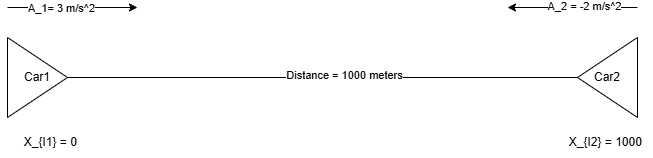

The diagram above was exported from draw.io. Its source (the exported page's mxGraphModel, read from the mxfile embedded in the PNG):
<mxGraphModel dx="1867" dy="1092" grid="1" gridSize="10" guides="1" tooltips="1" connect="1" arrows="1" fold="1" page="1" pageScale="1" pageWidth="850" pageHeight="1100" math="0" shadow="0">
  <root>
    <mxCell id="0" />
    <mxCell id="1" parent="0" />
    <mxCell id="n-8aU-dP6o-TNiw0pQ_q-1" parent="1" style="triangle;whiteSpace=wrap;html=1;" value="Car1" vertex="1">
      <mxGeometry height="80" width="60" x="50" y="350" as="geometry" />
    </mxCell>
    <mxCell id="n-8aU-dP6o-TNiw0pQ_q-2" parent="1" style="triangle;whiteSpace=wrap;html=1;rotation=-180;" value="" vertex="1">
      <mxGeometry height="80" width="60" x="620" y="350" as="geometry" />
    </mxCell>
    <mxCell id="n-8aU-dP6o-TNiw0pQ_q-3" parent="1" style="text;html=1;whiteSpace=wrap;strokeColor=none;fillColor=none;align=center;verticalAlign=middle;rounded=0;" value="Car2" vertex="1">
      <mxGeometry height="30" width="60" x="620" y="375" as="geometry" />
    </mxCell>
    <mxCell id="n-8aU-dP6o-TNiw0pQ_q-4" edge="1" parent="1" source="n-8aU-dP6o-TNiw0pQ_q-1" style="endArrow=none;html=1;rounded=0;exitX=1;exitY=0.5;exitDx=0;exitDy=0;entryX=0;entryY=0.5;entryDx=0;entryDy=0;" target="n-8aU-dP6o-TNiw0pQ_q-3" value="">
      <mxGeometry height="50" relative="1" width="50" as="geometry">
        <mxPoint x="400" y="580" as="sourcePoint" />
        <mxPoint x="450" y="530" as="targetPoint" />
      </mxGeometry>
    </mxCell>
    <mxCell id="n-8aU-dP6o-TNiw0pQ_q-5" connectable="0" parent="n-8aU-dP6o-TNiw0pQ_q-4" style="edgeLabel;html=1;align=center;verticalAlign=middle;resizable=0;points=[];" value="Distance = 1000 meters" vertex="1">
      <mxGeometry relative="1" x="0.0848" y="2" as="geometry">
        <mxPoint as="offset" />
      </mxGeometry>
    </mxCell>
    <mxCell id="n-8aU-dP6o-TNiw0pQ_q-6" edge="1" parent="1" style="endArrow=classic;html=1;rounded=0;" value="">
      <mxGeometry height="50" relative="1" width="50" as="geometry">
        <mxPoint x="680" y="320" as="sourcePoint" />
        <mxPoint x="550" y="320" as="targetPoint" />
      </mxGeometry>
    </mxCell>
    <mxCell id="n-8aU-dP6o-TNiw0pQ_q-7" connectable="0" parent="n-8aU-dP6o-TNiw0pQ_q-6" style="edgeLabel;html=1;align=center;verticalAlign=middle;resizable=0;points=[];" value="A_2 = -2 m/s^2" vertex="1">
      <mxGeometry relative="1" x="-0.1797" y="-1" as="geometry">
        <mxPoint as="offset" />
      </mxGeometry>
    </mxCell>
    <mxCell id="n-8aU-dP6o-TNiw0pQ_q-8" edge="1" parent="1" style="endArrow=classic;html=1;rounded=0;" value="">
      <mxGeometry height="50" relative="1" width="50" as="geometry">
        <mxPoint x="50" y="320" as="sourcePoint" />
        <mxPoint x="180" y="320" as="targetPoint" />
      </mxGeometry>
    </mxCell>
    <mxCell id="n-8aU-dP6o-TNiw0pQ_q-9" connectable="0" parent="n-8aU-dP6o-TNiw0pQ_q-8" style="edgeLabel;html=1;align=center;verticalAlign=middle;resizable=0;points=[];" value="A_1= 3 m/s^2" vertex="1">
      <mxGeometry relative="1" x="-0.1797" y="-1" as="geometry">
        <mxPoint as="offset" />
      </mxGeometry>
    </mxCell>
    <mxCell id="n-8aU-dP6o-TNiw0pQ_q-10" parent="1" style="text;html=1;whiteSpace=wrap;strokeColor=none;fillColor=none;align=center;verticalAlign=middle;rounded=0;" value="X_{I2} = 1000&amp;nbsp;" vertex="1">
      <mxGeometry height="30" width="90" x="605" y="440" as="geometry" />
    </mxCell>
    <mxCell id="n-8aU-dP6o-TNiw0pQ_q-11" parent="1" style="text;html=1;whiteSpace=wrap;strokeColor=none;fillColor=none;align=center;verticalAlign=middle;rounded=0;" value="X_{I1} = 0&amp;nbsp;" vertex="1">
      <mxGeometry height="30" width="90" x="50" y="440" as="geometry" />
    </mxCell>
  </root>
</mxGraphModel>